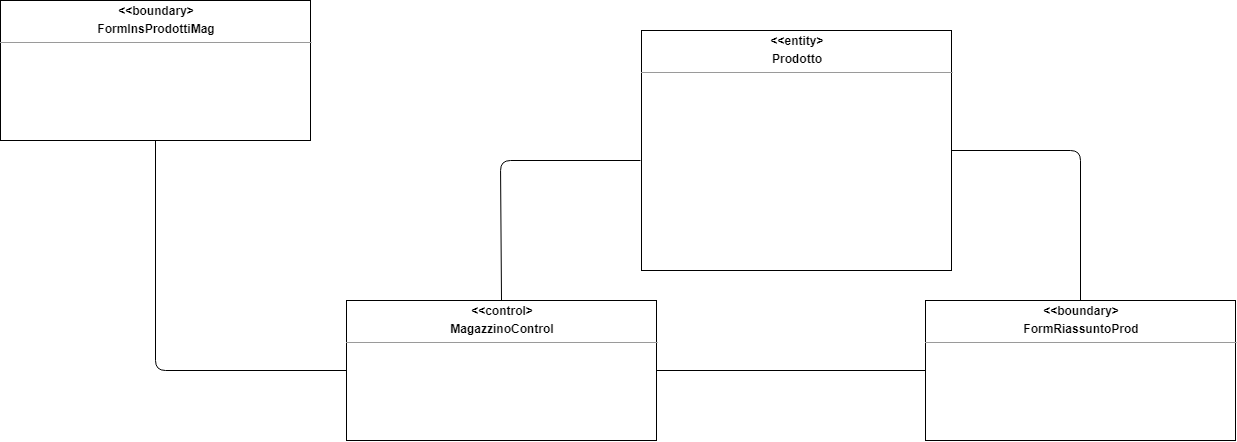

The diagram above was exported from draw.io. Its source (the exported page's mxGraphModel, read from the mxfile embedded in the PNG):
<mxGraphModel dx="1240" dy="634" grid="1" gridSize="10" guides="1" tooltips="1" connect="1" arrows="1" fold="1" page="1" pageScale="1" pageWidth="850" pageHeight="1100" background="#ffffff" math="0" shadow="0">
  <root>
    <mxCell id="0" />
    <mxCell id="1" parent="0" />
    <mxCell id="u4Vnxvx539vxSuZHv-vE-1" value="&lt;p style=&quot;margin: 0px ; margin-top: 4px ; text-align: center&quot;&gt;&lt;b&gt;&amp;lt;&amp;lt;entity&amp;gt;&lt;/b&gt;&lt;/p&gt;&lt;p style=&quot;margin: 0px ; margin-top: 4px ; text-align: center&quot;&gt;&lt;b&gt;Prodotto&lt;/b&gt;&lt;/p&gt;&lt;hr size=&quot;1&quot;&gt;&lt;p style=&quot;margin: 0px ; margin-left: 4px&quot;&gt;&lt;br&gt;&lt;/p&gt;" style="verticalAlign=top;align=left;overflow=fill;fontSize=12;fontFamily=Helvetica;html=1;rounded=0;shadow=0;comic=0;labelBackgroundColor=none;strokeWidth=1" parent="1" vertex="1">
      <mxGeometry x="681" y="40" width="310" height="240" as="geometry" />
    </mxCell>
    <mxCell id="u4Vnxvx539vxSuZHv-vE-17" value="&lt;p style=&quot;margin: 0px ; margin-top: 4px ; text-align: center&quot;&gt;&lt;b&gt;&amp;lt;&amp;lt;boundary&amp;gt;&lt;/b&gt;&lt;/p&gt;&lt;p style=&quot;margin: 0px ; margin-top: 4px ; text-align: center&quot;&gt;&lt;b&gt;FormInsProdottiMag&lt;/b&gt;&lt;/p&gt;&lt;hr size=&quot;1&quot;&gt;&lt;p style=&quot;margin: 0px ; margin-left: 4px&quot;&gt;&lt;br&gt;&lt;/p&gt;" style="verticalAlign=top;align=left;overflow=fill;fontSize=12;fontFamily=Helvetica;html=1;rounded=0;shadow=0;comic=0;labelBackgroundColor=none;strokeWidth=1" parent="1" vertex="1">
      <mxGeometry x="40" y="10" width="310" height="140" as="geometry" />
    </mxCell>
    <mxCell id="u4Vnxvx539vxSuZHv-vE-18" value="&lt;p style=&quot;margin: 0px ; margin-top: 4px ; text-align: center&quot;&gt;&lt;b&gt;&amp;lt;&amp;lt;control&amp;gt;&lt;/b&gt;&lt;/p&gt;&lt;p style=&quot;margin: 0px ; margin-top: 4px ; text-align: center&quot;&gt;&lt;b&gt;MagazzinoControl&lt;/b&gt;&lt;/p&gt;&lt;hr size=&quot;1&quot;&gt;&lt;p style=&quot;margin: 0px ; margin-left: 4px&quot;&gt;&lt;br&gt;&lt;/p&gt;" style="verticalAlign=top;align=left;overflow=fill;fontSize=12;fontFamily=Helvetica;html=1;rounded=0;shadow=0;comic=0;labelBackgroundColor=none;strokeWidth=1" parent="1" vertex="1">
      <mxGeometry x="386" y="310" width="310" height="140" as="geometry" />
    </mxCell>
    <mxCell id="u4Vnxvx539vxSuZHv-vE-24" value="&lt;p style=&quot;margin: 0px ; margin-top: 4px ; text-align: center&quot;&gt;&lt;b&gt;&amp;lt;&amp;lt;boundary&amp;gt;&lt;/b&gt;&lt;/p&gt;&lt;p style=&quot;margin: 0px ; margin-top: 4px ; text-align: center&quot;&gt;&lt;b&gt;FormRiassuntoProd&lt;/b&gt;&lt;/p&gt;&lt;hr size=&quot;1&quot;&gt;&lt;p style=&quot;margin: 0px ; margin-left: 4px&quot;&gt;&lt;br&gt;&lt;/p&gt;" style="verticalAlign=top;align=left;overflow=fill;fontSize=12;fontFamily=Helvetica;html=1;rounded=0;shadow=0;comic=0;labelBackgroundColor=none;strokeWidth=1" parent="1" vertex="1">
      <mxGeometry x="965" y="310" width="310" height="140" as="geometry" />
    </mxCell>
    <mxCell id="SWXN7uLNcMkNy-V4Z-v8-1" value="" style="endArrow=none;html=1;entryX=0.5;entryY=1;entryDx=0;entryDy=0;exitX=0;exitY=0.5;exitDx=0;exitDy=0;" parent="1" source="u4Vnxvx539vxSuZHv-vE-18" target="u4Vnxvx539vxSuZHv-vE-17" edge="1">
      <mxGeometry width="50" height="50" relative="1" as="geometry">
        <mxPoint x="490" y="260" as="sourcePoint" />
        <mxPoint x="540" y="210" as="targetPoint" />
        <Array as="points">
          <mxPoint x="195" y="380" />
        </Array>
      </mxGeometry>
    </mxCell>
    <mxCell id="SWXN7uLNcMkNy-V4Z-v8-2" value="" style="endArrow=none;html=1;exitX=0.5;exitY=0;exitDx=0;exitDy=0;" parent="1" source="u4Vnxvx539vxSuZHv-vE-18" edge="1">
      <mxGeometry width="50" height="50" relative="1" as="geometry">
        <mxPoint x="520" y="220" as="sourcePoint" />
        <mxPoint x="680" y="170" as="targetPoint" />
        <Array as="points">
          <mxPoint x="540" y="170" />
        </Array>
      </mxGeometry>
    </mxCell>
    <mxCell id="SWXN7uLNcMkNy-V4Z-v8-3" value="" style="endArrow=none;html=1;entryX=1;entryY=0.5;entryDx=0;entryDy=0;exitX=0;exitY=0.5;exitDx=0;exitDy=0;" parent="1" source="u4Vnxvx539vxSuZHv-vE-24" target="u4Vnxvx539vxSuZHv-vE-18" edge="1">
      <mxGeometry width="50" height="50" relative="1" as="geometry">
        <mxPoint x="1130" y="160" as="sourcePoint" />
        <mxPoint x="1180" y="110" as="targetPoint" />
        <Array as="points" />
      </mxGeometry>
    </mxCell>
    <mxCell id="tt6nGP_CuRo4irRdW0i4-1" value="" style="endArrow=none;html=1;exitX=1;exitY=0.5;exitDx=0;exitDy=0;entryX=0.5;entryY=0;entryDx=0;entryDy=0;" parent="1" source="u4Vnxvx539vxSuZHv-vE-1" target="u4Vnxvx539vxSuZHv-vE-24" edge="1">
      <mxGeometry width="50" height="50" relative="1" as="geometry">
        <mxPoint x="1050" y="150" as="sourcePoint" />
        <mxPoint x="1483.9900000000002" y="220" as="targetPoint" />
        <Array as="points">
          <mxPoint x="1120" y="160" />
        </Array>
      </mxGeometry>
    </mxCell>
  </root>
</mxGraphModel>